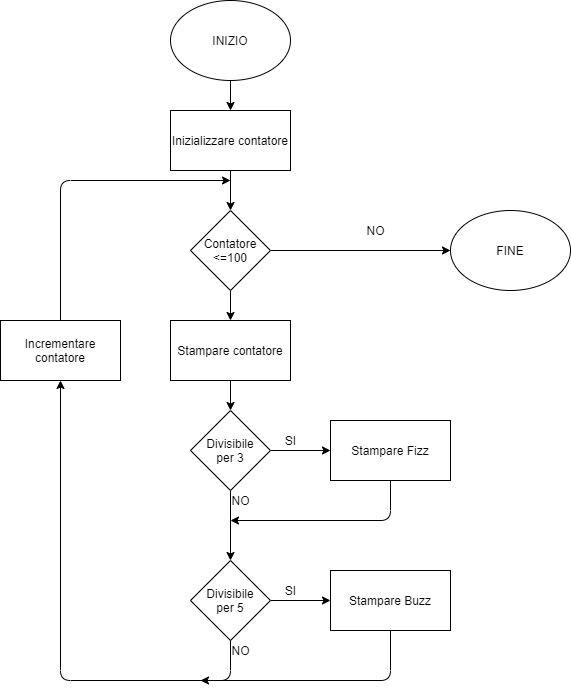

The diagram above was exported from draw.io. Its source (the exported page's mxGraphModel, read from the mxfile embedded in the PNG):
<mxGraphModel dx="1406" dy="785" grid="1" gridSize="10" guides="1" tooltips="1" connect="1" arrows="1" fold="1" page="1" pageScale="1" pageWidth="827" pageHeight="1169" math="0" shadow="0">
  <root>
    <mxCell id="WIyWlLk6GJQsqaUBKTNV-0" />
    <mxCell id="WIyWlLk6GJQsqaUBKTNV-1" parent="WIyWlLk6GJQsqaUBKTNV-0" />
    <mxCell id="hMaITawUShK7Dvx_NVoC-18" value="" style="edgeStyle=orthogonalEdgeStyle;rounded=0;orthogonalLoop=1;jettySize=auto;html=1;" parent="WIyWlLk6GJQsqaUBKTNV-1" source="hMaITawUShK7Dvx_NVoC-16" target="hMaITawUShK7Dvx_NVoC-17" edge="1">
      <mxGeometry relative="1" as="geometry" />
    </mxCell>
    <mxCell id="hMaITawUShK7Dvx_NVoC-16" value="INIZIO" style="ellipse;whiteSpace=wrap;html=1;" parent="WIyWlLk6GJQsqaUBKTNV-1" vertex="1">
      <mxGeometry x="330" y="40" width="120" height="80" as="geometry" />
    </mxCell>
    <mxCell id="hMaITawUShK7Dvx_NVoC-20" value="" style="edgeStyle=orthogonalEdgeStyle;rounded=0;orthogonalLoop=1;jettySize=auto;html=1;" parent="WIyWlLk6GJQsqaUBKTNV-1" source="hMaITawUShK7Dvx_NVoC-17" target="hMaITawUShK7Dvx_NVoC-19" edge="1">
      <mxGeometry relative="1" as="geometry" />
    </mxCell>
    <mxCell id="hMaITawUShK7Dvx_NVoC-17" value="Inizializzare contatore" style="whiteSpace=wrap;html=1;" parent="WIyWlLk6GJQsqaUBKTNV-1" vertex="1">
      <mxGeometry x="330" y="150" width="120" height="60" as="geometry" />
    </mxCell>
    <mxCell id="hMaITawUShK7Dvx_NVoC-22" value="" style="edgeStyle=orthogonalEdgeStyle;rounded=0;orthogonalLoop=1;jettySize=auto;html=1;" parent="WIyWlLk6GJQsqaUBKTNV-1" source="hMaITawUShK7Dvx_NVoC-19" target="hMaITawUShK7Dvx_NVoC-21" edge="1">
      <mxGeometry relative="1" as="geometry" />
    </mxCell>
    <mxCell id="hMaITawUShK7Dvx_NVoC-25" value="" style="edgeStyle=orthogonalEdgeStyle;rounded=0;orthogonalLoop=1;jettySize=auto;html=1;" parent="WIyWlLk6GJQsqaUBKTNV-1" source="hMaITawUShK7Dvx_NVoC-19" edge="1">
      <mxGeometry relative="1" as="geometry">
        <mxPoint x="390" y="360" as="targetPoint" />
      </mxGeometry>
    </mxCell>
    <mxCell id="hMaITawUShK7Dvx_NVoC-19" value="Contatore &amp;lt;=100" style="rhombus;whiteSpace=wrap;html=1;" parent="WIyWlLk6GJQsqaUBKTNV-1" vertex="1">
      <mxGeometry x="350" y="250" width="80" height="80" as="geometry" />
    </mxCell>
    <mxCell id="hMaITawUShK7Dvx_NVoC-21" value="FINE" style="ellipse;whiteSpace=wrap;html=1;" parent="WIyWlLk6GJQsqaUBKTNV-1" vertex="1">
      <mxGeometry x="610" y="250" width="120" height="80" as="geometry" />
    </mxCell>
    <mxCell id="hMaITawUShK7Dvx_NVoC-23" value="NO" style="text;html=1;align=center;verticalAlign=middle;resizable=0;points=[];autosize=1;" parent="WIyWlLk6GJQsqaUBKTNV-1" vertex="1">
      <mxGeometry x="520" y="260" width="30" height="20" as="geometry" />
    </mxCell>
    <mxCell id="hMaITawUShK7Dvx_NVoC-29" value="" style="edgeStyle=orthogonalEdgeStyle;rounded=0;orthogonalLoop=1;jettySize=auto;html=1;" parent="WIyWlLk6GJQsqaUBKTNV-1" source="hMaITawUShK7Dvx_NVoC-26" target="hMaITawUShK7Dvx_NVoC-28" edge="1">
      <mxGeometry relative="1" as="geometry" />
    </mxCell>
    <mxCell id="hMaITawUShK7Dvx_NVoC-26" value="Stampare contatore" style="whiteSpace=wrap;html=1;" parent="WIyWlLk6GJQsqaUBKTNV-1" vertex="1">
      <mxGeometry x="330" y="360" width="120" height="60" as="geometry" />
    </mxCell>
    <mxCell id="hMaITawUShK7Dvx_NVoC-31" value="" style="edgeStyle=orthogonalEdgeStyle;rounded=0;orthogonalLoop=1;jettySize=auto;html=1;" parent="WIyWlLk6GJQsqaUBKTNV-1" source="hMaITawUShK7Dvx_NVoC-28" target="hMaITawUShK7Dvx_NVoC-30" edge="1">
      <mxGeometry relative="1" as="geometry" />
    </mxCell>
    <mxCell id="hMaITawUShK7Dvx_NVoC-33" value="" style="edgeStyle=orthogonalEdgeStyle;rounded=0;orthogonalLoop=1;jettySize=auto;html=1;" parent="WIyWlLk6GJQsqaUBKTNV-1" source="hMaITawUShK7Dvx_NVoC-28" target="hMaITawUShK7Dvx_NVoC-32" edge="1">
      <mxGeometry relative="1" as="geometry" />
    </mxCell>
    <mxCell id="hMaITawUShK7Dvx_NVoC-28" value="Divisibile&lt;br&gt;per 3" style="rhombus;whiteSpace=wrap;html=1;" parent="WIyWlLk6GJQsqaUBKTNV-1" vertex="1">
      <mxGeometry x="350" y="450" width="80" height="80" as="geometry" />
    </mxCell>
    <mxCell id="hMaITawUShK7Dvx_NVoC-30" value="Stampare Fizz" style="whiteSpace=wrap;html=1;" parent="WIyWlLk6GJQsqaUBKTNV-1" vertex="1">
      <mxGeometry x="490" y="460" width="120" height="60" as="geometry" />
    </mxCell>
    <mxCell id="hMaITawUShK7Dvx_NVoC-35" value="" style="edgeStyle=orthogonalEdgeStyle;rounded=0;orthogonalLoop=1;jettySize=auto;html=1;" parent="WIyWlLk6GJQsqaUBKTNV-1" source="hMaITawUShK7Dvx_NVoC-32" target="hMaITawUShK7Dvx_NVoC-34" edge="1">
      <mxGeometry relative="1" as="geometry" />
    </mxCell>
    <mxCell id="hMaITawUShK7Dvx_NVoC-32" value="Divisibile&lt;br&gt;per 5" style="rhombus;whiteSpace=wrap;html=1;" parent="WIyWlLk6GJQsqaUBKTNV-1" vertex="1">
      <mxGeometry x="350" y="600" width="80" height="80" as="geometry" />
    </mxCell>
    <mxCell id="hMaITawUShK7Dvx_NVoC-34" value="Stampare Buzz" style="whiteSpace=wrap;html=1;" parent="WIyWlLk6GJQsqaUBKTNV-1" vertex="1">
      <mxGeometry x="490" y="610" width="120" height="60" as="geometry" />
    </mxCell>
    <mxCell id="hMaITawUShK7Dvx_NVoC-36" value="SI" style="text;html=1;align=center;verticalAlign=middle;resizable=0;points=[];autosize=1;" parent="WIyWlLk6GJQsqaUBKTNV-1" vertex="1">
      <mxGeometry x="435" y="470" width="30" height="20" as="geometry" />
    </mxCell>
    <mxCell id="hMaITawUShK7Dvx_NVoC-38" value="" style="endArrow=classic;html=1;exitX=0.5;exitY=1;exitDx=0;exitDy=0;" parent="WIyWlLk6GJQsqaUBKTNV-1" source="hMaITawUShK7Dvx_NVoC-30" edge="1">
      <mxGeometry width="50" height="50" relative="1" as="geometry">
        <mxPoint x="390" y="560" as="sourcePoint" />
        <mxPoint x="390" y="560" as="targetPoint" />
        <Array as="points">
          <mxPoint x="550" y="560" />
        </Array>
      </mxGeometry>
    </mxCell>
    <mxCell id="hMaITawUShK7Dvx_NVoC-43" value="NO" style="text;html=1;align=center;verticalAlign=middle;resizable=0;points=[];autosize=1;" parent="WIyWlLk6GJQsqaUBKTNV-1" vertex="1">
      <mxGeometry x="385" y="530" width="30" height="20" as="geometry" />
    </mxCell>
    <mxCell id="hMaITawUShK7Dvx_NVoC-44" value="NO" style="text;html=1;align=center;verticalAlign=middle;resizable=0;points=[];autosize=1;" parent="WIyWlLk6GJQsqaUBKTNV-1" vertex="1">
      <mxGeometry x="385" y="680" width="30" height="20" as="geometry" />
    </mxCell>
    <mxCell id="hMaITawUShK7Dvx_NVoC-45" value="SI" style="text;html=1;align=center;verticalAlign=middle;resizable=0;points=[];autosize=1;" parent="WIyWlLk6GJQsqaUBKTNV-1" vertex="1">
      <mxGeometry x="435" y="620" width="30" height="20" as="geometry" />
    </mxCell>
    <mxCell id="J7dqYa8VnkTXqyMmAuwT-0" value="Incrementare contatore" style="whiteSpace=wrap;html=1;" vertex="1" parent="WIyWlLk6GJQsqaUBKTNV-1">
      <mxGeometry x="160" y="360" width="120" height="60" as="geometry" />
    </mxCell>
    <mxCell id="J7dqYa8VnkTXqyMmAuwT-2" value="" style="endArrow=classic;html=1;exitX=0.167;exitY=0;exitDx=0;exitDy=0;exitPerimeter=0;entryX=0.5;entryY=1;entryDx=0;entryDy=0;" edge="1" parent="WIyWlLk6GJQsqaUBKTNV-1" source="hMaITawUShK7Dvx_NVoC-44" target="J7dqYa8VnkTXqyMmAuwT-0">
      <mxGeometry width="50" height="50" relative="1" as="geometry">
        <mxPoint x="390" y="530" as="sourcePoint" />
        <mxPoint x="440" y="480" as="targetPoint" />
        <Array as="points">
          <mxPoint x="390" y="720" />
          <mxPoint x="220" y="720" />
        </Array>
      </mxGeometry>
    </mxCell>
    <mxCell id="J7dqYa8VnkTXqyMmAuwT-3" value="" style="endArrow=classic;html=1;exitX=0.5;exitY=1;exitDx=0;exitDy=0;" edge="1" parent="WIyWlLk6GJQsqaUBKTNV-1" source="hMaITawUShK7Dvx_NVoC-34">
      <mxGeometry width="50" height="50" relative="1" as="geometry">
        <mxPoint x="390" y="530" as="sourcePoint" />
        <mxPoint x="360" y="720" as="targetPoint" />
        <Array as="points">
          <mxPoint x="550" y="720" />
        </Array>
      </mxGeometry>
    </mxCell>
    <mxCell id="J7dqYa8VnkTXqyMmAuwT-4" value="" style="endArrow=classic;html=1;exitX=0.5;exitY=0;exitDx=0;exitDy=0;" edge="1" parent="WIyWlLk6GJQsqaUBKTNV-1" source="J7dqYa8VnkTXqyMmAuwT-0">
      <mxGeometry width="50" height="50" relative="1" as="geometry">
        <mxPoint x="390" y="530" as="sourcePoint" />
        <mxPoint x="390" y="220" as="targetPoint" />
        <Array as="points">
          <mxPoint x="220" y="220" />
        </Array>
      </mxGeometry>
    </mxCell>
  </root>
</mxGraphModel>